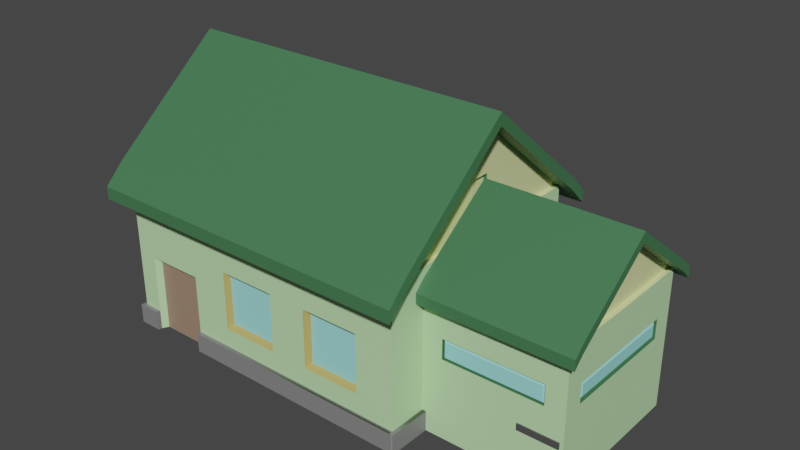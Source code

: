 # Source: house2.blend  (saved by Blender 3.6.13; exported with 4.5.12 LTS)
import bpy
from mathutils import Matrix  # noqa: F401  (used for matrix-valued properties, if any)

bpy.ops.wm.read_factory_settings(use_empty=True)
scene = bpy.context.scene
scene.name = 'Scene'

# ---- collections
col_collection = bpy.data.collections.new('Collection'); scene.collection.children.link(col_collection)

# ---- materials (node trees are filled in below, after node groups)
mat_street_name = bpy.data.materials.new('street_name')
mat_street_name.use_transparent_shadow = False
mat_main = bpy.data.materials.new('main')
mat_main.use_transparent_shadow = False
mat_roof1 = bpy.data.materials.new('roof1')
mat_roof1.use_transparent_shadow = False
mat_rood2 = bpy.data.materials.new('rood2')
mat_rood2.use_transparent_shadow = False
mat_window1 = bpy.data.materials.new('window1')
mat_window1.use_transparent_shadow = False
mat_window2 = bpy.data.materials.new('window2')
mat_window2.use_transparent_shadow = False
mat_door = bpy.data.materials.new('door')
mat_door.use_transparent_shadow = False
mat_footer = bpy.data.materials.new('footer')
mat_footer.use_transparent_shadow = False

# ---- node groups
ng_auto_smooth = bpy.data.node_groups.new('Auto Smooth', 'GeometryNodeTree')
_s = ng_auto_smooth.interface.new_socket(name='Geometry', in_out='OUTPUT', socket_type='NodeSocketGeometry')
_s = ng_auto_smooth.interface.new_socket(name='Geometry', in_out='INPUT', socket_type='NodeSocketGeometry')
_s = ng_auto_smooth.interface.new_socket(name='Angle', in_out='INPUT', socket_type='NodeSocketFloat')
_s.subtype = 'ANGLE'
_s.min_value = 0.0
_s.max_value = 3.142
ng_auto_smooth.is_modifier = True
_N = ng_auto_smooth.nodes; _L = ng_auto_smooth.links
n0 = _N.new('NodeGroupOutput'); n0.name = 'Group Output'; n0.location = (480, -100)
n1 = _N.new('NodeGroupInput'); n1.name = 'Group Input'; n1.location = (-420, -300)
n2 = _N.new('NodeGroupInput'); n2.name = 'Group Input.001'; n2.location = (-60, -100)
n3 = _N.new('GeometryNodeSetShadeSmooth'); n3.name = 'Set Shade Smooth'; n3.location = (120, -100)
n3.domain = 'EDGE'
n4 = _N.new('GeometryNodeSetShadeSmooth'); n4.name = 'Set Shade Smooth.001'; n4.location = (300, -100)
n5 = _N.new('GeometryNodeInputMeshEdgeAngle'); n5.name = 'Edge Angle'; n5.location = (-420, -220)
n6 = _N.new('GeometryNodeInputEdgeSmooth'); n6.name = 'Is Edge Smooth'; n6.location = (-60, -160)
n7 = _N.new('GeometryNodeInputShadeSmooth'); n7.name = 'Is Face Smooth'; n7.location = (-240, -340)
n8 = _N.new('FunctionNodeBooleanMath'); n8.name = 'Boolean Math'; n8.location = (-60, -220)
n9 = _N.new('FunctionNodeCompare'); n9.name = 'Compare'; n9.location = (-240, -180)
n9.operation = 'LESS_EQUAL'
_L.new(n5.outputs[0], n9.inputs[0])
_L.new(n4.outputs[0], n0.inputs[0])
_L.new(n1.outputs[1], n9.inputs[1])
_L.new(n9.outputs[0], n8.inputs[0])
_L.new(n7.outputs[0], n8.inputs[1])
_L.new(n2.outputs[0], n3.inputs[0])
_L.new(n6.outputs[0], n3.inputs[1])
_L.new(n3.outputs[0], n4.inputs[0])
_L.new(n8.outputs[0], n3.inputs[2])
n0.is_active_output = True

# ---- material node trees
mat_street_name.use_nodes = True; mat_street_name.node_tree.nodes.clear()
_N = mat_street_name.node_tree.nodes; _L = mat_street_name.node_tree.links
n0 = _N.new('ShaderNodeBsdfPrincipled'); n0.name = 'Principled BSDF'; n0.location = (10, 300)
n0.distribution = 'GGX'
n0.subsurface_method = 'RANDOM_WALK_SKIN'
n0.inputs[0].default_value = (0.07658, 0.07658, 0.07658, 1.0)
n0.inputs[3].default_value = 1.45
n0.inputs[27].default_value = (0.0, 0.0, 0.0, 1.0)
n0.inputs[28].default_value = 1.0
n1 = _N.new('ShaderNodeOutputMaterial'); n1.name = 'Material Output'; n1.location = (300, 300)
_L.new(n0.outputs[0], n1.inputs[0])
n1.is_active_output = True
mat_main.use_nodes = True; mat_main.node_tree.nodes.clear()
_N = mat_main.node_tree.nodes; _L = mat_main.node_tree.links
n0 = _N.new('ShaderNodeBsdfPrincipled'); n0.name = 'Principled BSDF'; n0.location = (10, 300)
n0.distribution = 'GGX'
n0.subsurface_method = 'RANDOM_WALK_SKIN'
n0.inputs[0].default_value = (0.52, 0.8, 0.4249, 1.0)
n0.inputs[3].default_value = 1.45
n0.inputs[27].default_value = (0.0, 0.0, 0.0, 1.0)
n0.inputs[28].default_value = 1.0
n1 = _N.new('ShaderNodeOutputMaterial'); n1.name = 'Material Output'; n1.location = (300, 300)
_L.new(n0.outputs[0], n1.inputs[0])
n1.is_active_output = True
mat_roof1.use_nodes = True; mat_roof1.node_tree.nodes.clear()
_N = mat_roof1.node_tree.nodes; _L = mat_roof1.node_tree.links
n0 = _N.new('ShaderNodeBsdfPrincipled'); n0.name = 'Principled BSDF'; n0.location = (10, 300)
n0.distribution = 'GGX'
n0.subsurface_method = 'RANDOM_WALK_SKIN'
n0.inputs[0].default_value = (0.057, 0.1789, 0.078, 1.0)
n0.inputs[3].default_value = 1.45
n0.inputs[27].default_value = (0.0, 0.0, 0.0, 1.0)
n0.inputs[28].default_value = 1.0
n1 = _N.new('ShaderNodeOutputMaterial'); n1.name = 'Material Output'; n1.location = (300, 300)
_L.new(n0.outputs[0], n1.inputs[0])
n1.is_active_output = True
mat_rood2.use_nodes = True; mat_rood2.node_tree.nodes.clear()
_N = mat_rood2.node_tree.nodes; _L = mat_rood2.node_tree.links
n0 = _N.new('ShaderNodeBsdfPrincipled'); n0.name = 'Principled BSDF'; n0.location = (10, 300)
n0.distribution = 'GGX'
n0.subsurface_method = 'RANDOM_WALK_SKIN'
n0.inputs[0].default_value = (0.7419, 0.8, 0.3894, 1.0)
n0.inputs[3].default_value = 1.45
n0.inputs[27].default_value = (0.0, 0.0, 0.0, 1.0)
n0.inputs[28].default_value = 1.0
n1 = _N.new('ShaderNodeOutputMaterial'); n1.name = 'Material Output'; n1.location = (300, 300)
_L.new(n0.outputs[0], n1.inputs[0])
n1.is_active_output = True
mat_window1.use_nodes = True; mat_window1.node_tree.nodes.clear()
_N = mat_window1.node_tree.nodes; _L = mat_window1.node_tree.links
n0 = _N.new('ShaderNodeBsdfPrincipled'); n0.name = 'Principled BSDF'; n0.location = (10, 300)
n0.distribution = 'GGX'
n0.subsurface_method = 'RANDOM_WALK_SKIN'
n0.inputs[0].default_value = (0.4969, 0.3932, 0.1242, 1.0)
n0.inputs[3].default_value = 1.45
n0.inputs[27].default_value = (0.0, 0.0, 0.0, 1.0)
n0.inputs[28].default_value = 1.0
n1 = _N.new('ShaderNodeOutputMaterial'); n1.name = 'Material Output'; n1.location = (300, 300)
_L.new(n0.outputs[0], n1.inputs[0])
n1.is_active_output = True
mat_window2.use_nodes = True; mat_window2.node_tree.nodes.clear()
_N = mat_window2.node_tree.nodes; _L = mat_window2.node_tree.links
n0 = _N.new('ShaderNodeBsdfPrincipled'); n0.name = 'Principled BSDF'; n0.location = (10, 300)
n0.distribution = 'GGX'
n0.subsurface_method = 'RANDOM_WALK_SKIN'
n0.inputs[0].default_value = (0.3376, 0.8, 0.7771, 1.0)
n0.inputs[3].default_value = 1.45
n0.inputs[27].default_value = (0.0, 0.0, 0.0, 1.0)
n0.inputs[28].default_value = 1.0
n1 = _N.new('ShaderNodeOutputMaterial'); n1.name = 'Material Output'; n1.location = (300, 300)
_L.new(n0.outputs[0], n1.inputs[0])
n1.is_active_output = True
mat_door.use_nodes = True; mat_door.node_tree.nodes.clear()
_N = mat_door.node_tree.nodes; _L = mat_door.node_tree.links
n0 = _N.new('ShaderNodeBsdfPrincipled'); n0.name = 'Principled BSDF'; n0.location = (10, 300)
n0.distribution = 'GGX'
n0.subsurface_method = 'RANDOM_WALK_SKIN'
n0.inputs[0].default_value = (0.3343, 0.2248, 0.1552, 1.0)
n0.inputs[3].default_value = 1.45
n0.inputs[27].default_value = (0.0, 0.0, 0.0, 1.0)
n0.inputs[28].default_value = 1.0
n1 = _N.new('ShaderNodeOutputMaterial'); n1.name = 'Material Output'; n1.location = (300, 300)
_L.new(n0.outputs[0], n1.inputs[0])
n1.is_active_output = True
mat_footer.use_nodes = True; mat_footer.node_tree.nodes.clear()
_N = mat_footer.node_tree.nodes; _L = mat_footer.node_tree.links
n0 = _N.new('ShaderNodeBsdfPrincipled'); n0.name = 'Principled BSDF'; n0.location = (10, 300)
n0.distribution = 'GGX'
n0.subsurface_method = 'RANDOM_WALK_SKIN'
n0.inputs[0].default_value = (0.2203, 0.2203, 0.2203, 1.0)
n0.inputs[3].default_value = 1.45
n0.inputs[27].default_value = (0.0, 0.0, 0.0, 1.0)
n0.inputs[28].default_value = 1.0
n1 = _N.new('ShaderNodeOutputMaterial'); n1.name = 'Material Output'; n1.location = (300, 300)
_L.new(n0.outputs[0], n1.inputs[0])
n1.is_active_output = True

# ---- world
world_world = bpy.data.worlds.new('World'); scene.world = world_world
world_world.use_nodes = True; world_world.node_tree.nodes.clear()
_N = world_world.node_tree.nodes; _L = world_world.node_tree.links
n0 = _N.new('ShaderNodeOutputWorld'); n0.name = 'World Output'; n0.location = (300, 300)
n1 = _N.new('ShaderNodeBackground'); n1.name = 'Background'; n1.location = (10, 300)
n1.inputs[0].default_value = (0.05088, 0.05088, 0.05088, 1.0)
_L.new(n1.outputs[0], n0.inputs[0])
n0.is_active_output = True
world_world.color = (0.05088, 0.05088, 0.05088)
world_world.use_sun_shadow = False
world_world.sun_shadow_jitter_overblur = 0.0

# ---- meshes
me_cube = bpy.data.meshes.new('Cube')
me_cube.from_pydata([(-1.0, -1.0, -1.0), (-1.0, -1.0, 1.0), (-1.0, 1.0, -1.0), (-1.0, 1.0, 1.0), (1.0, -1.0, -1.0), (1.0, -1.0, 1.0), (1.0, 1.0, -1.0), (1.0, 1.0, 1.0)], [], [(0, 1, 3, 2), (2, 3, 7, 6), (6, 7, 5, 4), (4, 5, 1, 0), (2, 6, 4, 0), (7, 3, 1, 5)])
_uv = me_cube.uv_layers.new(name='UVMap')
_uv.uv.foreach_set('vector', [0.375, 0.0, 0.625, 0.0, 0.625, 0.25, 0.375, 0.25, 0.375, 0.25, 0.625, 0.25, 0.625, 0.5, 0.375, 0.5, 0.375, 0.5, 0.625, 0.5, 0.625, 0.75, 0.375, 0.75, 0.375, 0.75, 0.625, 0.75, 0.625, 1.0, 0.375, 1.0, 0.125, 0.5, 0.375, 0.5, 0.375, 0.75, 0.125, 0.75, 0.625, 0.5, 0.875, 0.5, 0.875, 0.75, 0.625, 0.75])
me_cube.materials.append(mat_street_name)
me_cube.update()
me_cube_001 = bpy.data.meshes.new('Cube.001')
me_cube_001.from_pydata([(14.94, -2.793, 4.209), (14.94, -2.793, 4.793), (14.96, 2.792, 4.209), (14.96, 2.792, 4.793), (14.98, 3.0, 5.0), (9.121, -3.972, 4.121), (9.121, -3.972, 4.879), (13.88, -3.972, 4.121), (13.88, -3.972, 4.879), (9.0, -3.95, 4.0), (9.0, -3.95, 5.0), (12.05, -3.972, 4.879), (12.55, -3.972, 4.121), (10.04, -3.972, 4.121), (11.21, -3.972, 4.879), (14.0, -3.905, 4.0), (14.0, -3.894, 5.0), (9.0, -3.928, 4.0), (9.0, -3.924, 5.0), (9.0, -3.932, 4.0), (9.0, -3.928, 5.0), (7.991, -6.2, 1.0), (8.2, -6.2, 1.0), (7.991, -4.0, 1.0), (8.2, -4.0, 1.0), (7.991, -6.0, 6.127e-05), (8.2, -6.2, 6.127e-05), (7.991, -4.0, 6.127e-05), (8.2, -4.0, 6.127e-05), (-4.0, -5.991, -6.032e-05), (-4.0, -6.2, -6.023e-05), (-4.0, -5.991, 0.9999), (-4.0, -6.2, 0.9999), (8.0, -5.991, -6.175e-05), (8.0, -6.2, -6.172e-05), (8.0, -6.2, 0.9999), (7.991, 4.0, 1.0), (8.2, 4.0, 1.0), (7.991, 6.2, 1.0), (8.2, 6.2, 1.0), (7.991, 4.0, 6.127e-05), (8.2, 4.0, 6.127e-05), (7.991, 6.0, 6.127e-05), (8.2, 6.2, 6.127e-05), (-8.2, -5.991, -6.08e-05), (-8.2, -6.2, -6.086e-05), (-8.2, -5.991, 0.9999), (-8.2, -6.2, 0.9999), (-7.0, -5.991, -6.08e-05), (-7.0, -6.2, -6.086e-05), (-7.0, -5.991, 0.9999), (-7.0, -6.2, 0.9999), (-8.2, 5.991, 1.0), (-8.2, 6.2, 1.0), (-8.0, 5.991, 6.115e-05), (-8.2, 6.2, 6.121e-05), (8.0, 5.991, 1.0), (8.0, 6.2, 1.0), (8.0, 5.991, 6.115e-05), (8.0, 6.2, 6.121e-05), (-7.991, -6.0, -6.08e-05), (-8.2, -6.0, -6.08e-05), (-7.991, 6.0, -6.08e-05), (-8.2, 6.0, -6.08e-05), (-7.991, -6.0, 0.9999), (-8.2, -6.0, 0.9999), (-8.2, 6.0, 0.9999), (7.588, -0.5001, 8.5), (7.574, -0.5001, 10.5), (7.574, 0.4999, 10.5), (7.588, 0.4999, 8.5), (-7.389, -0.3715, 10.37), (-7.402, -0.3715, 8.629), (-7.389, 0.3714, 10.37), (-7.402, 0.3714, 8.629), (3.169, -5.692, 2.169), (5.831, -5.674, 4.831), (5.831, -5.689, 2.169), (3.169, -5.68, 4.831), (0.8307, -5.697, 2.169), (-1.831, -5.718, 4.695), (-1.831, -5.705, 2.169), (0.8307, -5.697, 4.831), (-1.831, -5.712, 4.831), (-6.827, -5.689, 0.0), (-6.827, -5.677, 3.827), (-4.173, -5.677, 3.827), (-4.173, -5.689, 0.0), (-4.0, -5.278, 0.0496), (-7.0, -5.278, 0.0496), (-7.589, -1.202, 3.202), (-7.589, -3.798, 3.202), (-7.59, -3.798, 5.798), (-7.59, -1.202, 5.798), (-7.589, 1.202, 3.202), (-7.589, 3.798, 3.202), (-7.59, 3.798, 5.798), (-7.59, 1.202, 5.798), (14.99, -4.0, 7.0), (14.99, 4.0, 7.0), (14.99, -4.0, 6.151e-05), (14.99, 4.0, 6.104e-05), (-8.0, -6.0, 0.0), (-8.0, -6.0, 8.0), (-8.0, 6.0, 0.0), (-8.0, 6.0, 8.0), (8.0, -6.0, 0.0), (8.0, -6.0, 8.0), (8.0, 6.0, 0.0), (8.0, 6.0, 8.0), (-8.0, 0.0, 13.0), (8.0, 0.0, 13.0), (-8.0, 0.0, 13.0), (8.0, 0.0, 13.0), (-8.0, 7.0, 7.0), (8.0, 7.0, 7.0), (-8.0, -7.0, 7.0), (8.0, -7.0, 7.0), (-8.0, 6.0, 8.643), (8.0, 6.0, 8.643), (8.0, -6.0, 8.643), (-8.0, -6.0, 8.643), (-8.0, 0.0, 13.64), (8.0, 0.0, 13.64), (8.0, 0.0, 13.64), (-8.0, 0.0, 13.64), (-8.0, 7.0, 7.643), (8.0, 7.0, 7.643), (8.0, -7.0, 7.643), (-8.0, -7.0, 7.643), (-8.643, 0.0, 13.0), (-8.643, 6.0, 8.0), (-8.643, -6.0, 8.0), (-8.643, 0.0, 13.0), (-8.643, 7.0, 7.0), (-8.643, -7.0, 7.0), (-8.643, 0.0, 13.64), (-8.643, 6.0, 8.643), (-8.643, -6.0, 8.643), (-8.643, 0.0, 13.64), (-8.643, 7.0, 7.643), (-8.643, -7.0, 7.643), (8.72, 6.0, 8.0), (8.72, 0.0, 13.0), (8.72, 0.0, 13.0), (8.72, -6.0, 8.0), (8.72, 7.0, 7.0), (8.72, -7.0, 7.0), (8.72, 6.0, 8.643), (8.72, 0.0, 13.64), (8.72, 0.0, 13.64), (8.72, -6.0, 8.643), (8.72, 7.0, 7.643), (8.72, -7.0, 7.643), (7.758, 6.0, 8.0), (7.758, -6.0, 8.0), (7.758, 0.0, 13.0), (7.758, 0.0, 13.0), (-7.558, -6.0, 8.0), (-7.558, 6.0, 8.0), (-7.558, 0.0, 13.0), (-7.558, 0.0, 13.0), (8.0, 4.0, 6.056e-05), (8.0, 4.0, 6.667), (8.0, 4.0, 7.0), (8.0, -4.0, 6.104e-05), (8.0, -4.0, 7.0), (14.99, -6.008e-05, 10.0), (8.0, -6.104e-05, 10.0), (14.99, -6.008e-05, 10.0), (8.0, -6.127e-05, 10.0), (14.99, -4.5, 6.5), (8.0, -4.5, 6.5), (14.99, 4.5, 6.5), (8.0, 4.5, 6.5), (15.48, -4.0, 7.0), (15.48, 4.0, 7.0), (15.48, -6.008e-05, 10.0), (15.48, -6.008e-05, 10.0), (15.48, -4.5, 6.5), (15.48, 4.5, 6.5), (8.0, 4.0, 7.518), (14.99, 4.0, 7.518), (8.0, -4.0, 7.518), (14.99, -4.0, 7.518), (8.0, -6.104e-05, 10.52), (14.99, -6.008e-05, 10.52), (8.0, -6.127e-05, 10.52), (14.99, -6.008e-05, 10.52), (8.0, -4.5, 7.018), (14.99, -4.5, 7.018), (8.0, 4.5, 7.018), (14.99, 4.5, 7.018), (15.48, -4.0, 7.518), (15.48, -6.008e-05, 10.52), (15.48, 4.0, 7.518), (15.48, -6.008e-05, 10.52), (15.48, -4.5, 7.018), (15.48, 4.5, 7.018), (14.75, -4.0, 7.0), (14.75, 4.0, 7.0), (14.75, -6.008e-05, 10.0), (14.75, -6.008e-05, 10.0), (-8.0, 0.9999, 3.0), (-8.0, 4.0, 3.0), (-8.0, 4.0, 3.464), (-8.0, 4.0, 6.0), (-8.0, 0.9999, 6.0), (-8.0, 0.9999, 3.333), (-8.0, -4.0, 3.0), (-8.0, -1.0, 3.0), (-8.0, -1.0, 6.0), (-8.0, -4.0, 6.0), (-7.589, -1.0, 3.0), (-7.589, -4.0, 3.0), (-7.59, -4.0, 6.0), (-7.59, -1.0, 6.0), (-7.589, 0.9999, 3.0), (-7.59, 0.9999, 6.0), (-7.589, 4.0, 3.0), (-7.59, 4.0, 6.0), (-4.0, -6.0, 4.0), (-7.0, -6.0, 4.0), (-7.0, -5.278, 0.0), (-4.0, -5.278, 0.0), (-4.0, -6.0, 0.0), (-7.0, -6.0, 0.0), (-7.0, -5.69, 0.05), (-7.0, -5.676, 4.0), (-4.0, -5.676, 4.0), (-4.0, -5.69, 0.05), (-2.0, -6.0, 5.0), (1.0, -6.0, 5.0), (1.0, -6.0, 2.0), (-2.0, -6.0, 2.0), (3.0, -6.0, 5.0), (6.0, -6.0, 5.0), (6.0, -6.0, 2.0), (3.0, -6.0, 2.0), (3.0, -6.0, 3.571), (3.0, -5.693, 2.0), (3.0, -5.68, 5.0), (6.0, -5.673, 5.0), (6.0, -5.689, 2.0), (1.0, -5.696, 5.0), (-2.0, -5.713, 5.0), (-2.0, -5.719, 4.696), (-2.0, -5.706, 2.0), (1.0, -5.695, 2.0), (7.758, 0.4999, 10.5), (7.758, -0.5001, 10.5), (7.758, 0.4999, 8.5), (7.758, -0.5001, 8.5), (-7.558, -0.5001, 8.5), (-7.558, 0.4999, 10.5), (-7.558, 0.4999, 8.5), (-7.558, -0.5001, 10.5), (-7.388, -0.5001, 10.5), (-7.403, -0.5001, 8.5), (-7.388, 0.4999, 10.5), (-7.403, 0.4999, 8.5), (-7.991, 6.0, 0.0), (-8.0, 6.0, 0.0001057), (-8.0, 6.0, 9.157e-05), (-7.991, -6.0, 0.0), (-7.991, -6.0, 0.03599), (-8.0, 6.0, 0.9999), (-8.0, 5.423, 0.9999), (-8.0, -6.0, 0.9999), (8.0, 6.0, 6.116e-05), (8.0, 6.0, 1.0), (7.662, 6.0, 6.116e-05), (-8.2, 6.0, 6.116e-05), (-7.991, 6.0, 6.115e-05), (-8.0, 6.0, 6.116e-05), (-7.991, 5.991, 6.115e-05), (-7.991, 5.991, 0.9999), (-8.0, 5.991, 0.9999), (-8.0, 5.991, 0.01559), (-8.2, 5.991, 0.9999), (-8.0, 6.0, 1.0), (-8.0, 6.0, 1.0), (-8.2, 6.0, 0.9999), (-7.0, -5.991, 0.0), (-7.0, -5.991, 0.001401), (-7.0, -6.0, 0.9999), (-7.991, -5.993, -6.08e-05), (-7.991, -5.991, -6.08e-05), (-7.991, -5.991, -6.08e-05), (-7.991, -5.991, 0.9999), (-8.0, -5.991, 0.9999), (-8.0, -6.0, 0.9999), (-8.0, -5.991, 1.788e-07), (-7.991, -5.991, 0.9999), (-8.0, -6.0, -6.08e-05), (-7.991, -5.993, -6.08e-05), (-8.0, -5.991, 0.9999), (-7.0, -6.0, 0.9999), (-7.0, -5.991, 0.0), (-7.991, -5.991, -6.08e-05), (-7.991, -5.991, 0.9999), (-8.0, -6.0, -6.08e-05), (-8.2, -6.0, -6.08e-05), (-7.991, -5.991, 0.9999), (-7.0, -5.991, 0.001451), (-7.0, -6.0, 0.04219), (-8.2, -6.0, 0.9999), (-8.0, -6.0, 0.9999), (8.0, 6.2, 1.0), (8.0, 6.2, 1.0), (8.0, 6.2, 6.127e-05), (8.0, 6.0, 6.116e-05), (7.991, 5.991, 6.127e-05), (8.0, 4.0, 1.0), (7.991, 5.991, 1.0), (7.991, 5.991, 1.0), (8.0, 4.0, 0.9526), (8.0, 4.0, 1.0), (8.0, 6.0, 6.116e-05), (8.0, 6.0, 1.0), (7.991, 5.991, 6.127e-05), (8.0, 6.2, 1.0), (7.991, 5.991, 6.115e-05), (7.992, 5.991, 1.0), (8.181, 4.0, 6.127e-05), (7.991, 5.991, 1.0), (8.0, 4.0, 0.9526), (8.0, 6.0, 6.116e-05), (8.0, -6.0, 6.103e-05), (8.0, -5.991, 0.0), (8.0, -5.991, 7.276e-12), (8.0, -6.0, 0.9999), (-4.0, -6.0, 0.9999), (-4.0, -5.991, -3.638e-12), (-4.0, -5.991, -3.638e-12), (-4.0, -6.0, 0.01492), (-4.0, -5.991, 0.001451), (-4.0, -6.0, 0.9999), (8.0, -4.0, 1.0), (8.177, -4.0, 0.1769), (8.0, -4.097, 6.127e-05), (8.0, -6.0, 6.127e-05), (7.991, -6.0, 6.127e-05), (8.0, -5.991, 6.133e-05), (8.0, -6.2, 6.127e-05), (7.991, -5.991, 6.127e-05), (7.991, -6.0, 1.0), (8.0, -6.0, 1.0), (7.991, -6.0, 0.9999), (7.991, -6.2, 0.9999), (7.991, -5.991, 0.9999), (8.0, -6.2, 0.9999), (8.2, -4.0, 0.1769), (8.0, -4.0, 0.04853), (8.0, -4.097, 6.127e-05), (8.177, -4.0, 6.127e-05), (8.0, -4.0, 1.0), (14.0, -4.0, 5.0), (14.0, -4.0, 4.0), (9.0, -4.0, 4.0), (9.0, -4.0, 5.0), (9.0, -3.837, 4.0), (9.0, -3.837, 5.0), (14.0, -3.837, 4.0), (14.0, -3.837, 5.0), (12.05, -3.837, 5.0), (12.55, -3.837, 4.0), (10.04, -3.837, 4.0), (11.21, -3.837, 5.0), (14.99, 3.0, 5.0), (14.99, 0.9929, 5.0), (14.99, 3.0, 4.592), (14.99, 3.0, 4.0), (14.99, 2.486, 4.0), (14.99, 0.1256, 4.0), (14.99, -3.0, 5.0), (14.99, -3.0, 4.0), (14.79, -3.0, 4.0), (14.78, -3.0, 5.0), (14.81, 3.0, 4.0), (14.81, 3.0, 5.0)], [(262, 263), (261, 264), (264, 265), (270, 280), (226, 283), (44, 286), (268, 290), (64, 291), (44, 287), (287, 288), (289, 293), (290, 292), (44, 60), (60, 286), (60, 294), (44, 294), (294, 291), (42, 311), (309, 311), (310, 162), (58, 311), (56, 309), (37, 313), (56, 315), (42, 312), (313, 316), (162, 316), (41, 316), (308, 108), (313, 326), (41, 101), (331, 328), (329, 330), (165, 339), (28, 339), (165, 340), (341, 342), (24, 339)], [(1, 0, 2, 3), (369, 4, 380, 379, 372, 371), (377, 378, 375, 376), (9, 19, 17, 361, 362, 18, 20, 10, 360, 359), (361, 17, 19, 9, 359, 358, 15, 363, 366, 367), (21, 22, 24, 338, 347, 346), (23, 356, 24, 338, 165, 27), (27, 165, 28, 26, 344, 343, 345), (25, 344, 351, 349), (23, 27, 345, 342, 346), (28, 352, 24, 22, 26), (29, 30, 32, 337, 31, 336, 333), (31, 337, 32, 35, 351, 349, 348, 332), (33, 34, 30, 29), (31, 350, 345, 343, 330, 333), (35, 32, 30, 34), (36, 317, 37, 39, 321, 38, 325), (38, 309, 308, 310, 43, 327, 42), (42, 58, 312, 322), (40, 162, 41, 37, 317, 36), (38, 42, 322, 312, 315, 314), (43, 39, 37, 41), (44, 302, 45, 47, 306, 46), (46, 306, 47, 51, 297, 50, 303, 293, 290), (50, 297, 51, 49, 48, 283, 304), (48, 49, 45, 302, 44, 299), (46, 290, 293, 303, 50, 304, 283, 48, 299, 44), (51, 47, 45, 49), (52, 53, 55, 272, 282, 279), (54, 272, 273, 275), (58, 318, 269, 270, 319, 56), (56, 319, 270, 57, 53, 52, 314, 38), (54, 275, 320, 58, 56, 323, 314, 52, 279, 276, 277, 278), (59, 55, 53, 57), (60, 301, 61, 63, 62, 295), (62, 63, 66, 282, 272, 273, 261), (64, 307, 65, 61, 301, 60), (62, 261, 273, 275, 276, 300, 64, 289, 288, 60, 295), (66, 63, 61, 65), (68, 69, 70, 67), (71, 72, 74, 73), (70, 69, 249, 251), (258, 257, 256, 253), (68, 67, 252, 250), (76, 78, 75, 77), (240, 241, 235, 239, 238), (241, 242, 236, 235), (242, 243, 237, 236), (83, 80, 81, 79, 82), (246, 245, 231, 234, 247), (245, 244, 232, 231), (244, 248, 233, 232), (87, 86, 85, 84), (89, 88, 230, 227), (89, 227, 228, 222, 285, 50, 283, 223), (228, 229, 221, 222), (229, 230, 88, 224, 333, 31, 332, 221), (91, 92, 93, 90), (213, 216, 211, 210), (216, 215, 212, 211), (215, 214, 209, 212), (97, 96, 95, 94), (217, 219, 204, 203), (219, 220, 206, 205, 204), (220, 218, 207, 206), (218, 217, 203, 208, 207), (101, 99, 371, 372, 373, 374, 376, 98, 100), (104, 280, 105, 109, 108), (108, 109, 163, 326, 162, 165, 354, 106), (106, 347, 107, 236, 237, 238, 239, 232, 233, 234, 221, 332, 225), (104, 108, 106, 225, 333, 224, 223, 283, 292), (111, 110, 122, 123), (112, 113, 124, 125), (171, 179, 197, 190, 189, 172), (105, 131, 130, 110, 160, 159), (127, 152, 148, 119, 118, 137, 140, 126), (120, 151, 153, 128, 129, 141, 138, 121), (120, 121, 138, 139, 125, 124, 150, 151), (116, 135, 141, 129, 128, 153, 147, 117), (124, 113, 144, 150), (122, 110, 130, 136), (114, 115, 146, 152, 127, 126, 140, 134), (112, 125, 139, 133), (103, 158, 161, 112, 133, 132), (122, 136, 137, 118, 119, 148, 149, 123), (144, 145, 147, 153, 151, 150), (114, 134, 131, 105, 109, 142, 146, 115), (103, 132, 135, 116, 117, 147, 145, 107), (135, 132, 133, 139, 138, 141), (111, 123, 149, 143), (146, 142, 143, 149, 148, 152), (113, 157, 155, 107, 145, 144), (130, 131, 134, 140, 137, 136), (156, 154, 251, 249, 250, 155, 157), (113, 111, 156, 157), (109, 107, 155, 154), (161, 158, 253, 256, 254, 159, 160), (103, 105, 159, 158), (110, 112, 161, 160), (165, 162, 324, 101, 100, 355), (162, 326, 163, 164, 99, 101, 324), (106, 354, 165, 353, 338, 347), (166, 338, 359, 360, 357, 98), (168, 166, 183, 185), (169, 178, 176, 99), (167, 169, 202, 201), (177, 167, 186, 194), (167, 168, 185, 186), (166, 172, 189, 183), (180, 176, 195, 198), (183, 184, 186, 185), (181, 182, 188, 187), (186, 184, 193, 194), (182, 188, 196, 195), (184, 183, 189, 190, 197, 193), (182, 181, 191, 192, 198, 195), (164, 174, 191, 181), (169, 170, 187, 188), (175, 177, 194, 193), (170, 164, 181, 187), (169, 178, 196, 188), (178, 176, 195, 196), (167, 98, 175, 177), (179, 175, 193, 197), (111, 143, 142, 109, 154, 156), (174, 173, 180, 198, 192, 191), (172, 166, 98, 175, 179, 171), (174, 164, 99, 176, 180, 173), (199, 201, 202, 200), (98, 167, 201, 199), (99, 98, 199, 200), (169, 99, 200, 202), (209, 214, 213, 210), (208, 210, 211, 212, 103, 105, 280, 104, 274, 262, 266, 277, 267, 205, 206, 207), (91, 90, 213, 214), (92, 91, 214, 215), (90, 93, 216, 213), (93, 92, 215, 216), (97, 94, 217, 218), (94, 95, 219, 217), (95, 96, 220, 219), (96, 97, 218, 220), (211, 210, 90, 93), (212, 211, 93, 92), (209, 212, 92, 91), (210, 209, 91, 90), (204, 203, 94, 95), (207, 97, 94, 203, 208), (207, 206, 96, 97), (204, 95, 96, 206, 205), (102, 268, 296, 267, 278, 262, 274, 104, 292), (224, 88, 89, 223), (84, 85, 228, 227), (85, 86, 229, 228), (86, 87, 230, 229), (222, 285, 305, 226, 84, 85), (221, 222, 85, 86), (225, 332, 221, 86, 87), (233, 248, 247, 234), (237, 243, 240, 238), (221, 234, 231, 232, 239, 235, 236, 107, 103, 268, 285, 222), (75, 78, 241, 240), (76, 77, 243, 242), (78, 76, 242, 241), (77, 75, 240, 243), (83, 82, 244, 245), (81, 80, 246, 247), (79, 81, 247, 248), (82, 79, 248, 244), (80, 83, 245, 246), (231, 83, 80, 81, 234), (231, 232, 82, 83), (232, 233, 79, 82), (233, 234, 81, 79), (238, 75, 78, 235, 239), (236, 235, 78, 76), (237, 236, 76, 77), (238, 237, 77, 75), (252, 67, 70, 251), (159, 254, 255, 253, 158), (254, 259, 260, 255), (255, 260, 258, 253), (256, 257, 259, 254), (249, 69, 68, 250), (155, 250, 252, 251, 154), (72, 71, 257, 258), (71, 73, 259, 257), (73, 74, 260, 259), (74, 72, 258, 260), (254, 255, 74, 73), (256, 254, 73, 71), (253, 256, 71, 72), (255, 253, 72, 74), (267, 277, 278), (267, 296, 268, 103, 212, 209, 210, 208, 203, 204, 205), (275, 273, 272, 55, 274, 269, 318, 58, 320), (269, 274, 55, 59), (270, 269, 59, 57), (276, 279, 282, 66, 65, 307, 64, 300), (279, 282, 272, 54), (278, 277, 266, 262), (54, 278, 277, 276, 279), (292, 283, 298, 226, 264, 102), (60, 288, 289, 64), (285, 268, 102, 264, 226), (226, 305, 285), (283, 50, 285, 305, 226, 298), (314, 323, 56, 38), (43, 310, 308, 309, 38, 321, 39), (312, 58, 42, 327, 43, 41, 162, 40), (314, 315, 312, 40, 36, 325, 38), (332, 225, 335), (332, 348, 350, 31), (225, 332, 335), (333, 336, 31), (333, 330, 33, 29), (332, 31, 333, 334, 225, 335), (333, 225, 334), (345, 343, 344, 25, 342), (349, 351, 344, 26, 22, 21), (347, 338, 166, 164, 163, 109, 107), (343, 344, 351, 35, 34, 33, 330), (346, 347, 338, 24, 356, 23), (338, 24, 352, 28, 165), (346, 342, 25, 349, 21), (98, 357, 358, 359, 338, 353, 165, 355, 100), (12, 7, 8, 11, 14, 6, 5, 13), (16, 357, 360, 10, 20, 18, 362, 368, 365, 364), (363, 15, 358, 357, 16, 364), (5, 6, 362, 361), (8, 7, 363, 364), (7, 12, 13, 5, 361, 367, 366, 363), (370, 375, 378, 380, 4, 369), (98, 376, 375, 370, 369, 371, 99), (374, 373, 372, 379, 377, 376), (11, 8, 364, 365, 368, 362, 6, 14), (0, 1, 378, 377), (2, 0, 377, 379), (1, 3, 380, 378), (3, 2, 379, 380)])
me_cube_001.polygons.foreach_set('use_smooth', [1, 1, 1, 1, 1, 1, 1, 1, 1, 1, 1, 1, 1, 1, 1, 1, 1, 1, 1, 1, 1, 1, 1, 1, 1, 1, 1, 1, 1, 1, 1, 1, 1, 1, 1, 1, 1, 1, 1, 0, 0, 1, 1, 1, 0, 1, 1, 1, 0, 1, 1, 1, 0, 0, 1, 1, 1, 0, 1, 1, 1, 0, 1, 1, 1, 1, 1, 0, 0, 0, 0, 0, 0, 0, 0, 0, 0, 0, 0, 0, 0, 0, 0, 0, 0, 0, 0, 0, 0, 0, 0, 0, 0, 0, 0, 0, 0, 0, 0, 1, 1, 0, 1, 0, 0, 0, 0, 0, 0, 0, 1, 1, 1, 1, 1, 1, 0, 0, 0, 0, 0, 0, 0, 0, 0, 0, 0, 0, 0, 0, 1, 0, 1, 0, 0, 0, 0, 0, 0, 0, 0, 0, 0, 0, 0, 0, 0, 0, 0, 0, 0, 1, 0, 0, 0, 0, 0, 0, 1, 1, 0, 0, 0, 0, 0, 0, 0, 0, 0, 0, 0, 0, 0, 0, 0, 0, 0, 0, 1, 0, 1, 1, 1, 1, 0, 0, 0, 0, 0, 0, 0, 0, 0, 0, 0, 1, 1, 1, 1, 1, 0, 1, 0, 1, 0, 0, 1, 1, 1, 1, 1, 0, 1, 0, 1, 1, 1, 0, 1, 1, 0, 1, 1, 1, 1, 1, 1, 1, 1, 1, 1, 1, 1, 1, 1, 1, 1, 1, 1, 1])
me_cube_001.polygons.foreach_set('material_index', [4, 1, 1, 1, 1, 6, 0, 6, 0, 0, 6, 6, 6, 6, 0, 6, 6, 0, 0, 0, 0, 6, 6, 6, 6, 6, 0, 6, 6, 0, 0, 6, 0, 6, 6, 0, 6, 0, 6, 2, 4, 1, 1, 1, 4, 1, 1, 1, 4, 1, 1, 1, 5, 0, 1, 1, 1, 4, 3, 3, 3, 4, 3, 3, 3, 3, 0, 0, 0, 0, 0, 0, 0, 1, 1, 1, 1, 1, 1, 0, 0, 1, 0, 1, 1, 1, 1, 1, 1, 0, 1, 1, 1, 2, 0, 2, 2, 2, 0, 0, 0, 0, 0, 0, 1, 0, 0, 0, 0, 1, 1, 1, 1, 1, 1, 1, 0, 0, 1, 0, 0, 1, 1, 1, 1, 1, 1, 1, 2, 1, 2, 1, 3, 0, 4, 4, 4, 4, 4, 4, 4, 4, 3, 3, 3, 3, 3, 3, 3, 3, 0, 1, 0, 0, 0, 0, 0, 0, 1, 1, 0, 0, 0, 0, 0, 0, 0, 0, 0, 0, 3, 3, 3, 3, 3, 3, 3, 3, 1, 2, 1, 1, 1, 1, 2, 2, 2, 2, 2, 3, 3, 3, 3, 0, 0, 6, 6, 6, 6, 0, 0, 0, 0, 0, 0, 0, 1, 6, 6, 6, 0, 0, 0, 0, 0, 0, 1, 0, 0, 6, 0, 6, 0, 0, 0, 0, 4, 1, 1, 4, 4, 4, 1, 0, 1, 4, 4, 4, 4, 4])
_uv = me_cube_001.uv_layers.new(name='UVMap')
_uv.uv.foreach_set('vector', [0.0, 0.0, 0.0, 0.0, 0.0, 0.0, 0.0, 0.0, 0.0, 0.0, 0.0, 0.0, 0.0, 0.0, 0.0, 0.0, 0.0, 0.0, 0.0, 0.0, 0.0, 0.0, 0.0, 0.0, 0.0, 0.0, 0.0, 0.0, 0.0, 0.0, 0.0, 0.0, 0.0, 0.0, 0.0, 0.0, 0.0, 0.0, 0.0, 0.0, 0.0, 0.0, 0.0, 0.0, 0.0, 0.0, 0.0, 0.0, 0.0, 0.0, 0.0, 0.0, 0.0, 0.0, 0.0, 0.0, 0.0, 0.0, 0.0, 0.0, 0.0, 0.0, 0.0, 0.0, 0.0, 0.0, 0.0, 0.0, 0.0, 0.0, 0.0, 0.0, 0.0, 0.0, 0.0, 0.0, 0.0, 0.0, 0.0, 0.0, 0.0, 0.0, 0.0, 0.0, 0.0, 0.0, 0.0, 0.0, 0.0, 0.0, 0.0, 0.0, 0.0, 0.0, 0.0, 0.0, 0.0, 0.0, 0.0, 0.0, 0.0, 0.0, 0.0, 0.0, 0.0, 0.0, 0.0, 0.0, 0.0, 0.0, 0.0, 0.0, 0.0, 0.0, 0.0, 0.0, 0.0, 0.0, 0.0, 0.0, 0.0, 0.0, 0.0, 0.0, 0.0, 0.0, 0.0, 0.0, 0.0, 0.0, 0.0, 0.0, 0.0, 0.0, 0.0, 0.0, 0.0, 0.0, 0.0, 0.0, 0.0, 0.0, 0.0, 0.0, 0.0, 0.0, 0.0, 0.0, 0.0, 0.0, 0.0, 0.0, 0.0, 0.0, 0.0, 0.0, 0.0, 0.0, 0.0, 0.0, 0.0, 0.0, 0.0, 0.0, 0.0, 0.0, 0.0, 0.0, 0.0, 0.0, 0.0, 0.0, 0.0, 0.0, 0.0, 0.0, 0.0, 0.0, 0.0, 0.0, 0.0, 0.0, 0.0, 0.0, 0.0, 0.0, 0.0, 0.0, 0.0, 0.0, 0.0, 0.0, 0.0, 0.0, 0.0, 0.0, 0.0, 0.0, 0.0, 0.0, 0.0, 0.0, 0.0, 0.0, 0.0, 0.0, 0.0, 0.0, 0.0, 0.0, 0.0, 0.0, 0.0, 0.0, 0.0, 0.0, 0.0, 0.0, 0.0, 0.0, 0.0, 0.0, 0.0, 0.0, 0.0, 0.0, 0.0, 0.0, 0.0, 0.0, 0.0, 0.0, 0.0, 0.0, 0.0, 0.0, 0.0, 0.0, 0.0, 0.0, 0.0, 0.0, 0.0, 0.0, 0.0, 0.0, 0.0, 0.0, 0.0, 0.0, 0.0, 0.0, 0.0, 0.0, 0.0, 0.0, 0.0, 0.0, 0.0, 0.0, 0.0, 0.0, 0.0, 0.0, 0.0, 0.0, 0.0, 0.0, 0.0, 0.0, 0.0, 0.0, 0.0, 0.0, 0.0, 0.0, 0.0, 0.0, 0.0, 0.0, 0.0, 0.0, 0.0, 0.0, 0.0, 0.0, 0.0, 0.0, 0.0, 0.0, 0.0, 0.0, 0.0, 0.0, 0.0, 0.0, 0.0, 0.0, 0.0, 0.0, 0.0, 0.0, 0.0, 0.0, 0.0, 0.0, 0.0, 0.0, 0.0, 0.0, 0.0, 0.0, 0.0, 0.0, 0.0, 0.0, 0.0, 0.0, 0.0, 0.0, 0.0, 0.0, 0.0, 0.0, 0.0, 0.0, 0.0, 0.0, 0.0, 0.0, 0.0, 0.0, 0.0, 0.0, 0.0, 0.0, 0.0, 0.0, 0.0, 0.0, 0.0, 0.0, 0.0, 0.0, 0.0, 0.0, 0.0, 0.0, 0.0, 0.0, 0.0, 0.0, 0.0, 0.0, 0.0, 0.0, 0.0, 0.0, 0.0, 0.0, 0.0, 0.0, 0.0, 0.0, 0.0, 0.0, 0.0, 0.0, 0.0, 0.0, 0.0, 0.0, 0.0, 0.0, 0.0, 0.0, 0.0, 0.0, 0.0, 0.0, 0.0, 0.0, 0.0, 0.0, 0.0, 0.0, 0.0, 0.0, 0.0, 0.0, 0.0, 0.0, 0.0, 0.0, 0.0, 0.0, 0.0, 0.0, 0.0, 0.0, 0.0, 0.0, 0.0, 0.0, 0.0, 0.0, 0.0, 0.0, 0.0, 0.0, 0.0, 0.0, 0.0, 0.0, 0.0, 0.0, 0.0, 0.0, 0.0, 0.0, 0.0, 0.0, 0.0, 0.0, 0.0, 0.0, 0.0, 0.0, 0.0, 0.0, 0.0, 0.0, 0.0, 0.0, 0.0, 0.0, 0.0, 0.0, 0.0, 0.0, 0.0, 0.0, 0.0, 0.0, 0.0, 0.0, 0.0, 0.0, 0.0, 0.0, 0.0, 0.0, 0.0, 0.0, 0.0, 0.0, 0.0, 0.0, 0.0, 0.0, 0.0, 0.0, 0.0, 0.0, 0.0, 0.0, 0.0, 0.0, 0.0, 0.0, 0.0, 0.0, 0.0, 0.0, 0.0, 0.0, 0.0, 0.0, 0.0, 0.0, 0.0, 0.0, 0.0, 0.0, 0.0, 0.0, 0.0, 0.0, 0.0, 0.0, 0.0, 0.0, 0.0, 0.0, 0.0, 0.0, 0.0, 0.0, 0.0, 0.0, 0.0, 0.0, 0.0, 0.0, 0.0, 0.0, 0.0, 0.0, 0.0, 0.0, 0.0, 0.0, 0.0, 0.0, 0.0, 0.0, 0.0, 0.0, 0.0, 0.0, 0.0, 0.0, 0.0, 0.0, 0.0, 0.0, 0.0, 0.0, 0.0, 0.0, 0.0, 0.0, 0.5247, 0.7834, 0.5248, 0.8252, 0.4414, 0.8253, 0.4414, 0.7834, 0.0, 0.0, 0.0, 0.0, 0.0, 0.0, 0.0, 0.0, 0.0, 0.0, 0.0, 0.0, 0.0, 0.0, 0.0, 0.0, 0.0, 0.0, 0.0, 0.0, 0.0, 0.0, 0.0, 0.0, 0.0, 0.0, 0.5248, 0.9039, 0.5206, 0.9039, 0.4415, 0.9041, 0.4415, 0.8621, 0.5248, 0.862, 0.0, 0.0, 0.0, 0.0, 0.0, 0.0, 0.0, 0.0, 0.0, 0.0, 0.0, 0.0, 0.0, 0.0, 0.0, 0.0, 0.0, 0.0, 0.0, 0.0, 0.0, 0.0, 0.0, 0.0, 0.0, 0.0, 0.3804, 0.9406, 0.4933, 0.9406, 0.4933, 0.9823, 0.3804, 0.9823, 0.1399, 0.7359, 0.1871, 0.7359, 0.1871, 0.75, 0.1399, 0.75, 0.0, 0.0, 0.0, 0.0, 0.0, 0.0, 0.0, 0.0, 0.0, 0.0, 0.0, 0.0, 0.0, 0.0, 0.0, 0.0, 0.0, 0.0, 0.0, 0.0, 0.0, 0.0, 0.0, 0.0, 0.0, 0.0, 0.0, 0.0, 0.0, 0.0, 0.0, 0.0, 0.0, 0.0, 0.0, 0.0, 0.0, 0.0, 0.0, 0.0, 0.4737, 0.045, 0.555, 0.04478, 0.555, 0.09961, 0.4737, 0.09968, 0.0, 0.0, 0.0, 0.0, 0.0, 0.0, 0.0, 0.0, 0.0, 0.0, 0.0, 0.0, 0.0, 0.0, 0.0, 0.0, 0.0, 0.0, 0.0, 0.0, 0.0, 0.0, 0.0, 0.0, 0.555, 0.1504, 0.555, 0.2052, 0.4737, 0.205, 0.4737, 0.1503, 0.0, 0.0, 0.0, 0.0, 0.0, 0.0, 0.0, 0.0, 0.0, 0.0, 0.0, 0.0, 0.0, 0.0, 0.0, 0.0, 0.0, 0.0, 0.0, 0.0, 0.0, 0.0, 0.0, 0.0, 0.0, 0.0, 0.0, 0.0, 0.0, 0.0, 0.0, 0.0, 0.0, 0.0, 0.0, 0.0, 0.0, 0.0, 0.0, 0.0, 0.0, 0.0, 0.0, 0.0, 0.0, 0.0, 0.0, 0.0, 0.0, 0.0, 0.0, 0.0, 0.0, 0.0, 0.375, 0.25, 0.4063, 0.25, 0.625, 0.25, 0.625, 0.5, 0.375, 0.5, 0.375, 0.5, 0.625, 0.5, 0.5833, 0.5417, 0.4048, 0.5417, 0.375, 0.5417, 0.375, 0.7083, 0.375, 0.7104, 0.375, 0.75, 0.375, 0.75, 0.4063, 0.75, 0.625, 0.75, 0.5313, 0.7813, 0.4375, 0.7813, 0.4375, 0.8281, 0.4866, 0.8281, 0.5312, 0.8594, 0.4375, 0.8594, 0.4375, 0.9063, 0.5, 0.9375, 0.4062, 0.9375, 0.375, 0.9375, 0.125, 0.5, 0.375, 0.5, 0.375, 0.75, 0.1875, 0.75, 0.1875, 0.7498, 0.1875, 0.735, 0.1406, 0.735, 0.1406, 0.7498, 0.125, 0.7498, 0.0, 0.0, 0.0, 0.0, 0.0, 0.0, 0.0, 0.0, 0.0, 0.0, 0.0, 0.0, 0.0, 0.0, 0.0, 0.0, 0.0, 0.0, 0.0, 0.0, 0.0, 0.0, 0.0, 0.0, 0.0, 0.0, 0.0, 0.0, 0.0, 0.0, 0.0, 0.0, 0.0, 0.0, 0.0, 0.0, 0.0, 0.0, 0.0, 0.0, 0.625, 0.5, 0.625, 0.5, 0.625, 0.5, 0.625, 0.5, 0.625, 0.25, 0.625, 0.25, 0.625, 0.25, 0.625, 0.25, 0.625, 0.75, 0.625, 0.75, 0.625, 0.75, 0.625, 0.75, 0.625, 1.0, 0.625, 1.0, 0.625, 1.0, 0.625, 1.0, 0.625, 0.75, 0.625, 1.0, 0.625, 1.0, 0.625, 1.0, 0.625, 1.0, 0.625, 0.75, 0.625, 0.75, 0.625, 0.75, 0.0, 0.0, 0.0, 0.0, 0.0, 0.0, 0.0, 0.0, 0.0, 0.0, 0.0, 0.0, 0.0, 0.0, 0.0, 0.0, 0.0, 0.0, 0.0, 0.0, 0.0, 0.0, 0.0, 0.0, 0.0, 0.0, 0.0, 0.0, 0.0, 0.0, 0.0, 0.0, 0.0, 0.0, 0.0, 0.0, 0.0, 0.0, 0.0, 0.0, 0.0, 0.0, 0.0, 0.0, 0.0, 0.0, 0.0, 0.0, 0.0, 0.0, 0.0, 0.0, 0.0, 0.0, 0.0, 0.0, 0.0, 0.0, 0.0, 0.0, 0.0, 0.0, 0.0, 0.0, 0.0, 0.0, 0.0, 0.0, 0.625, 0.25, 0.625, 0.25, 0.625, 0.25, 0.625, 0.25, 0.625, 0.5, 0.625, 0.5, 0.625, 0.5, 0.625, 0.5, 0.0, 0.0, 0.0, 0.0, 0.0, 0.0, 0.0, 0.0, 0.0, 0.0, 0.0, 0.0, 0.0, 0.0, 0.0, 0.0, 0.0, 0.0, 0.0, 0.0, 0.0, 0.0, 0.0, 0.0, 0.0, 0.0, 0.0, 0.0, 0.0, 0.0, 0.0, 0.0, 0.0, 0.0, 0.0, 0.0, 0.0, 0.0, 0.0, 0.0, 0.0, 0.0, 0.0, 0.0, 0.0, 0.0, 0.0, 0.0, 0.0, 0.0, 0.0, 0.0, 0.0, 0.0, 0.0, 0.0, 0.0, 0.0, 0.0, 0.0, 0.0, 0.0, 0.0, 0.0, 0.0, 0.0, 0.0, 0.0, 0.0, 0.0, 0.0, 0.0, 0.0, 0.0, 0.0, 0.0, 0.0, 0.0, 0.0, 0.0, 0.0, 0.0, 0.0, 0.0, 0.0, 0.0, 0.0, 0.0, 0.0, 0.0, 0.0, 0.0, 0.0, 0.0, 0.0, 0.0, 0.0, 0.0, 0.0, 0.0, 0.0, 0.0, 0.0, 0.0, 0.0, 0.0, 0.0, 0.0, 0.0, 0.0, 0.0, 0.0, 0.0, 0.0, 0.0, 0.0, 0.0, 0.0, 0.0, 0.0, 0.0, 0.0, 0.625, 0.5, 0.625, 0.75, 0.625, 0.75, 0.625, 0.5, 0.0, 0.0, 0.0, 0.0, 0.0, 0.0, 0.0, 0.0, 0.0, 0.0, 0.0, 0.0, 0.0, 0.0, 0.625, 0.0, 0.625, 0.25, 0.0, 0.0, 0.0, 0.0, 0.0, 0.0, 0.0, 0.0, 0.0, 0.0, 0.0, 0.0, 0.0, 0.0, 0.0, 0.0, 0.0, 0.0, 0.0, 0.0, 0.0, 0.0, 0.0, 0.0, 0.0, 0.0, 0.0, 0.0, 0.0, 0.0, 0.0, 0.0, 0.0, 0.0, 0.0, 0.0, 0.0, 0.0, 0.375, 0.75, 0.375, 0.7104, 0.375, 0.7083, 0.3765, 0.7083, 0.4063, 0.7083, 0.4063, 0.75, 0.0, 0.0, 0.0, 0.0, 0.0, 0.0, 0.0, 0.0, 0.0, 0.0, 0.0, 0.0, 0.0, 0.0, 0.0, 0.0, 0.0, 0.0, 0.0, 0.0, 0.0, 0.0, 0.0, 0.0, 0.0, 0.0, 0.0, 0.0, 0.0, 0.0, 0.0, 0.0, 0.0, 0.0, 0.0, 0.0, 0.0, 0.0, 0.0, 0.0, 0.0, 0.0, 0.0, 0.0, 0.0, 0.0, 0.0, 0.0, 0.0, 0.0, 0.0, 0.0, 0.0, 0.0, 0.0, 0.0, 0.0, 0.0, 0.0, 0.0, 0.0, 0.0, 0.0, 0.0, 0.0, 0.0, 0.0, 0.0, 0.0, 0.0, 0.0, 0.0, 0.0, 0.0, 0.0, 0.0, 0.0, 0.0, 0.0, 0.0, 0.0, 0.0, 0.0, 0.0, 0.0, 0.0, 0.0, 0.0, 0.0, 0.0, 0.0, 0.0, 0.0, 0.0, 0.0, 0.0, 0.0, 0.0, 0.0, 0.0, 0.0, 0.0, 0.0, 0.0, 0.0, 0.0, 0.0, 0.0, 0.0, 0.0, 0.0, 0.0, 0.0, 0.0, 0.0, 0.0, 0.0, 0.0, 0.0, 0.0, 0.0, 0.0, 0.0, 0.0, 0.0, 0.0, 0.0, 0.0, 0.0, 0.0, 0.0, 0.0, 0.0, 0.0, 0.0, 0.0, 0.0, 0.0, 0.0, 0.0, 0.0, 0.0, 0.0, 0.0, 0.0, 0.0, 0.0, 0.0, 0.0, 0.0, 0.0, 0.0, 0.0, 0.0, 0.0, 0.0, 0.0, 0.0, 0.0, 0.0, 0.0, 0.0, 0.0, 0.0, 0.0, 0.0, 0.0, 0.0, 0.0, 0.0, 0.0, 0.0, 0.0, 0.0, 0.0, 0.0, 0.0, 0.0, 0.0, 0.0, 0.0, 0.0, 0.0, 0.0, 0.0, 0.0, 0.0, 0.0, 0.0, 0.0, 0.0, 0.0, 0.0, 0.0, 0.0, 0.0, 0.0, 0.0, 0.0, 0.0, 0.0, 0.0, 0.0, 0.0, 0.0, 0.0, 0.0, 0.0, 0.0, 0.0, 0.0, 0.0, 0.0, 0.0, 0.0, 0.0, 0.0, 0.0, 0.0, 0.0, 0.0, 0.0, 0.0, 0.0, 0.0, 0.0, 0.0, 0.0, 0.0, 0.0, 0.0, 0.0, 0.0, 0.0, 0.0, 0.0, 0.0, 0.0, 0.0, 0.0, 0.0, 0.0, 0.0, 0.0, 0.0, 0.0, 0.0, 0.0, 0.0, 0.0, 0.0, 0.0, 0.0, 0.0, 0.0, 0.0, 0.0, 0.0, 0.0, 0.0, 0.0, 0.0, 0.0, 0.0, 0.0, 0.0, 0.0, 0.0, 0.0, 0.0, 0.0, 0.0, 0.0, 0.0, 0.0, 0.0, 0.4792, 0.1458, 0.4687, 0.1042, 0.5625, 0.1042, 0.5625, 0.04167, 0.625, 0.0, 0.625, 0.25, 0.4063, 0.25, 0.375, 0.25, 0.375, 0.25, 0.375, 0.25, 0.4062, 0.25, 0.4062, 0.2498, 0.4062, 0.238, 0.4832, 0.2083, 0.5625, 0.2083, 0.5625, 0.1458, 0.4737, 0.045, 0.4737, 0.09968, 0.4674, 0.1039, 0.4674, 0.04075, 0.555, 0.04478, 0.4737, 0.045, 0.4674, 0.04075, 0.5613, 0.0405, 0.4737, 0.09968, 0.555, 0.09961, 0.5613, 0.1039, 0.4674, 0.1039, 0.555, 0.09961, 0.555, 0.04478, 0.5613, 0.0405, 0.5613, 0.1039, 0.555, 0.1504, 0.4737, 0.1503, 0.4674, 0.1461, 0.5613, 0.1461, 0.4737, 0.1503, 0.4737, 0.205, 0.4674, 0.2092, 0.4674, 0.1461, 0.4737, 0.205, 0.555, 0.2052, 0.5613, 0.2095, 0.4674, 0.2092, 0.555, 0.2052, 0.555, 0.1504, 0.5613, 0.1461, 0.5613, 0.2095, 0.0, 0.0, 0.0, 0.0, 0.4737, 0.09968, 0.555, 0.09961, 0.0, 0.0, 0.0, 0.0, 0.555, 0.09961, 0.555, 0.04478, 0.0, 0.0, 0.0, 0.0, 0.555, 0.04478, 0.4737, 0.045, 0.4687, 0.1042, 0.4687, 0.04167, 0.4737, 0.045, 0.4737, 0.09968, 0.0, 0.0, 0.0, 0.0, 0.4737, 0.1503, 0.4737, 0.205, 0.0, 0.0, 0.0, 0.0, 0.0, 0.0, 0.0, 0.0, 0.0, 0.0, 0.0, 0.0, 0.0, 0.0, 0.555, 0.2052, 0.555, 0.1504, 0.0, 0.0, 0.0, 0.0, 0.0, 0.0, 0.0, 0.0, 0.0, 0.0, 0.375, 0.0, 0.4062, 0.0, 0.4062, 0.0001875, 0.4062, 0.238, 0.3755, 0.2498, 0.375, 0.25, 0.375, 0.25, 0.375, 0.25, 0.375, 0.0001875, 0.0, 0.0, 0.0, 0.0, 0.0, 0.0, 0.0, 0.0, 0.3804, 0.9823, 0.4933, 0.9823, 0.4988, 0.985, 0.375, 0.9851, 0.4933, 0.9823, 0.4933, 0.9406, 0.4987, 0.9378, 0.4988, 0.985, 0.4933, 0.9406, 0.3804, 0.9406, 0.375, 0.9379, 0.4987, 0.9378, 0.0, 0.0, 0.0, 0.0, 0.0, 0.0, 0.0, 0.0, 0.3804, 0.9823, 0.4933, 0.9823, 0.0, 0.0, 0.0, 0.0, 0.4933, 0.9823, 0.4933, 0.9406, 0.0, 0.0, 0.0, 0.0, 0.0, 0.0, 0.4933, 0.9406, 0.3804, 0.9406, 0.0, 0.0, 0.0, 0.0, 0.0, 0.0, 0.0, 0.0, 0.0, 0.0, 0.0, 0.0, 0.0, 0.0, 0.0, 0.0, 0.5, 0.9375, 0.4375, 0.9063, 0.5312, 0.9063, 0.5312, 0.8594, 0.4866, 0.8281, 0.5313, 0.8281, 0.5313, 0.7813, 0.625, 0.75, 0.625, 1.0, 0.4062, 1.0, 0.4062, 0.9844, 0.5, 0.9844, 0.4414, 0.8253, 0.5248, 0.8252, 0.5301, 0.8279, 0.4361, 0.828, 0.5247, 0.7834, 0.4414, 0.7834, 0.4361, 0.7807, 0.53, 0.7807, 0.5248, 0.8252, 0.5247, 0.7834, 0.53, 0.7807, 0.5301, 0.8279, 0.4414, 0.7834, 0.4414, 0.8253, 0.4361, 0.828, 0.4361, 0.7807, 0.5248, 0.9039, 0.5248, 0.862, 0.5301, 0.8594, 0.5301, 0.9066, 0.4415, 0.9041, 0.5206, 0.9039, 0.5206, 0.9066, 0.4362, 0.9068, 0.4415, 0.8621, 0.4415, 0.9041, 0.4362, 0.9068, 0.4362, 0.8595, 0.5248, 0.862, 0.4415, 0.8621, 0.4362, 0.8595, 0.5301, 0.8594, 0.5206, 0.9039, 0.5248, 0.9039, 0.5301, 0.9066, 0.5206, 0.9066, 0.0, 0.0, 0.0, 0.0, 0.0, 0.0, 0.0, 0.0, 0.0, 0.0, 0.0, 0.0, 0.0, 0.0, 0.5248, 0.862, 0.5248, 0.9039, 0.0, 0.0, 0.0, 0.0, 0.4415, 0.8621, 0.5248, 0.862, 0.4375, 0.8594, 0.4375, 0.9063, 0.0, 0.0, 0.4415, 0.8621, 0.0, 0.0, 0.0, 0.0, 0.0, 0.0, 0.0, 0.0, 0.0, 0.0, 0.0, 0.0, 0.0, 0.0, 0.0, 0.0, 0.5247, 0.7834, 0.0, 0.0, 0.0, 0.0, 0.5247, 0.7834, 0.4414, 0.7834, 0.4375, 0.8281, 0.4375, 0.7813, 0.4414, 0.7834, 0.4414, 0.8253, 0.0, 0.0, 0.0, 0.0, 0.0, 0.0, 0.0, 0.0, 0.0, 0.0, 0.0, 0.0, 0.0, 0.0, 0.0, 0.0, 0.0, 0.0, 0.0, 0.0, 0.0, 0.0, 0.0, 0.0, 0.0, 0.0, 0.0, 0.0, 0.0, 0.0, 0.0, 0.0, 0.0, 0.0, 0.0, 0.0, 0.0, 0.0, 0.0, 0.0, 0.0, 0.0, 0.0, 0.0, 0.0, 0.0, 0.0, 0.0, 0.0, 0.0, 0.0, 0.0, 0.0, 0.0, 0.0, 0.0, 0.0, 0.0, 0.0, 0.0, 0.0, 0.0, 0.0, 0.0, 0.0, 0.0, 0.0, 0.0, 0.0, 0.0, 0.0, 0.0, 0.0, 0.0, 0.0, 0.0, 0.0, 0.0, 0.0, 0.0, 0.0, 0.0, 0.0, 0.0, 0.0, 0.0, 0.0, 0.0, 0.0, 0.0, 0.0, 0.0, 0.0, 0.0, 0.0, 0.0, 0.0, 0.0, 0.0, 0.0, 0.0, 0.0, 0.0, 0.0, 0.0, 0.0, 0.0, 0.0, 0.0, 0.0, 0.0, 0.0, 0.0, 0.0, 0.0, 0.0, 0.0, 0.0, 0.0, 0.0, 0.0, 0.0, 0.0, 0.0, 0.4062, 0.238, 0.4062, 0.2498, 0.3755, 0.2498, 0.4062, 0.238, 0.4062, 0.0001875, 0.4062, 0.0, 0.625, 0.0, 0.5625, 0.04167, 0.4687, 0.04167, 0.4687, 0.1042, 0.4792, 0.1458, 0.4687, 0.1458, 0.4687, 0.2083, 0.4832, 0.2083, 0.0, 0.0, 0.0, 0.0, 0.0, 0.0, 0.0, 0.0, 0.0, 0.0, 0.0, 0.0, 0.0, 0.0, 0.0, 0.0, 0.0, 0.0, 0.0, 0.0, 0.0, 0.0, 0.0, 0.0, 0.0, 0.0, 0.0, 0.0, 0.0, 0.0, 0.0, 0.0, 0.0, 0.0, 0.0, 0.0, 0.0, 0.0, 0.0, 0.0, 0.0, 0.0, 0.0, 0.0, 0.0, 0.0, 0.0, 0.0, 0.0, 0.0, 0.0, 0.0, 0.0, 0.0, 0.0, 0.0, 0.0, 0.0, 0.3755, 0.2498, 0.4062, 0.2498, 0.4062, 0.25, 0.375, 0.25, 0.0, 0.0, 0.0, 0.0, 0.0, 0.0, 0.0, 0.0, 0.0, 0.0, 0.125, 0.7498, 0.1406, 0.7498, 0.1406, 0.7498, 0.1406, 0.75, 0.1251, 0.75, 0.125, 0.75, 0.0, 0.0, 0.0, 0.0, 0.0, 0.0, 0.0, 0.0, 0.4062, 0.9844, 0.4062, 1.0, 0.375, 1.0, 0.375, 0.9999, 0.375, 0.9844, 0.375, 0.9844, 0.3763, 0.9844, 0.4062, 0.9844, 0.0, 0.0, 0.0, 0.0, 0.0, 0.0, 0.0, 0.0, 0.0, 0.0, 0.0, 0.0, 0.0, 0.0, 0.0, 0.0, 0.0, 0.0, 0.0, 0.0, 0.0, 0.0, 0.0, 0.0, 0.0, 0.0, 0.0, 0.0, 0.0, 0.0, 0.0, 0.0, 0.0, 0.0, 0.0, 0.0, 0.0, 0.0, 0.0, 0.0, 0.0, 0.0, 0.0, 0.0, 0.0, 0.0, 0.0, 0.0, 0.0, 0.0, 0.0, 0.0, 0.0, 0.0, 0.0, 0.0, 0.0, 0.0, 0.0, 0.0, 0.0, 0.0, 0.0, 0.0, 0.0, 0.0, 0.0, 0.0, 0.0, 0.0, 0.0, 0.0, 0.0, 0.0, 0.0, 0.0, 0.0, 0.0, 0.375, 0.9375, 0.4062, 0.9375, 0.3755, 0.9375, 0.0, 0.0, 0.0, 0.0, 0.0, 0.0, 0.0, 0.0, 0.0, 0.0, 0.0, 0.0, 0.0, 0.0, 0.0, 0.0, 0.0, 0.0, 0.0, 0.0, 0.0, 0.0, 0.0, 0.0, 0.0, 0.0, 0.1875, 0.7498, 0.1875, 0.75, 0.1875, 0.7498, 0.0, 0.0, 0.0, 0.0, 0.0, 0.0, 0.0, 0.0, 0.0, 0.0, 0.0, 0.0, 0.0, 0.0, 0.0, 0.0, 0.0, 0.0, 0.0, 0.0, 0.0, 0.0, 0.4063, 0.75, 0.4063, 0.7083, 0.5938, 0.7083, 0.5938, 0.5417, 0.5833, 0.5417, 0.625, 0.5, 0.625, 0.75, 0.0, 0.0, 0.0, 0.0, 0.0, 0.0, 0.0, 0.0, 0.0, 0.0, 0.0, 0.0, 0.0, 0.0, 0.0, 0.0, 0.0, 0.0, 0.0, 0.0, 0.0, 0.0, 0.0, 0.0, 0.0, 0.0, 0.0, 0.0, 0.0, 0.0, 0.0, 0.0, 0.0, 0.0, 0.0, 0.0, 0.0, 0.0, 0.0, 0.0, 0.0, 0.0, 0.0, 0.0, 0.0, 0.0, 0.0, 0.0, 0.0, 0.0, 0.0, 0.0, 0.0, 0.0, 0.0, 0.0, 0.0, 0.0, 0.0, 0.0, 0.0, 0.0, 0.0, 0.0, 0.0, 0.0, 0.0, 0.0, 0.0, 0.0, 0.0, 0.0, 0.0, 0.0, 0.0, 0.0, 0.0, 0.0, 0.0, 0.0, 0.0, 0.0, 0.0, 0.0, 0.0, 0.0, 0.0, 0.0, 0.0, 0.0, 0.0, 0.0, 0.0, 0.0, 0.0, 0.0, 0.0, 0.0, 0.0, 0.0, 0.0, 0.0, 0.0, 0.0, 0.0, 0.0, 0.0, 0.0, 0.0, 0.0, 0.0, 0.0, 0.0, 0.0, 0.0, 0.0, 0.0, 0.0, 0.0, 0.0, 0.0, 0.0, 0.0, 0.0, 0.0, 0.0, 0.0, 0.0, 0.0, 0.0, 0.0, 0.0, 0.0, 0.0, 0.0, 0.0, 0.0, 0.0, 0.0, 0.0, 0.0, 0.0, 0.0, 0.0, 0.0, 0.0, 0.0, 0.0, 0.0, 0.0, 0.0, 0.0, 0.0, 0.0, 0.0, 0.0, 0.0, 0.0, 0.0, 0.0, 0.0, 0.0, 0.0, 0.0, 0.0, 0.0, 0.0, 0.0, 0.0, 0.0, 0.0, 0.0, 0.0, 0.0, 0.0, 0.0, 0.0, 0.0, 0.0, 0.0, 0.0, 0.0, 0.0, 0.0, 0.0, 0.0, 0.0, 0.0, 0.0, 0.0, 0.0, 0.0, 0.0, 0.0, 0.0, 0.0, 0.0, 0.0, 0.0, 0.0, 0.0, 0.0, 0.0, 0.0, 0.0, 0.0, 0.0, 0.0, 0.0, 0.0, 0.0, 0.0, 0.0, 0.0, 0.0, 0.0, 0.0, 0.0, 0.0, 0.0, 0.0, 0.0, 0.0, 0.0, 0.0, 0.0, 0.0, 0.0, 0.0, 0.0])
me_cube_001.materials.append(mat_main)
me_cube_001.materials.append(mat_roof1)
me_cube_001.materials.append(mat_rood2)
me_cube_001.materials.append(mat_window1)
me_cube_001.materials.append(mat_window2)
me_cube_001.materials.append(mat_door)
me_cube_001.materials.append(mat_footer)
me_cube_001.update()

# ---- objects
ob_street_name = bpy.data.objects.new('street_name', me_cube)
ob_cube = bpy.data.objects.new('Cube', me_cube_001)

# ---- transforms, parenting, visibility, modifiers, constraints
ob_street_name.location = (13.82, -3.999, 2.476)
ob_street_name.scale = (1.0, 0.064, 0.16)
ob_cube.location = (0.0, 0.0, 0.0)
_m = ob_cube.modifiers.new('Auto Smooth', 'NODES')
_m.node_group = ng_auto_smooth
_gi = [s.identifier for s in ng_auto_smooth.interface.items_tree if s.item_type == 'SOCKET' and s.in_out == 'INPUT']
_m[_gi[1]] = 0.5236  # Angle

# ---- collection membership
scene.collection.objects.link(ob_street_name)
col_collection.objects.link(ob_cube)

# ---- scene / render settings (as saved in the file)
scene.frame_start = 1; scene.frame_end = 250; scene.frame_set(1)
scene.render.engine = 'BLENDER_EEVEE_NEXT'
scene.cycles.sampling_pattern = 'TABULATED_SOBOL'
scene.view_settings.view_transform = 'Filmic'
bpy.context.view_layer.update()

# ---- added for rendering (the .blend has no active camera and no usable light): camera, sun
cam_auto = bpy.data.cameras.new('AutoCamera')
cam_auto.lens = 50.0
cam_auto.sensor_width = 36.0
cam_auto.clip_end = 1000.0
ob_auto_camera = bpy.data.objects.new('AutoCamera', cam_auto)
scene.collection.objects.link(ob_auto_camera)
ob_auto_camera.location = (32.1459, -34.4731, 29.8033)
ob_auto_camera.rotation_euler = (1.09748, -7.21219e-08, 0.694738)
scene.camera = ob_auto_camera
light_auto_sun = bpy.data.lights.new('AutoSun', 'SUN')
light_auto_sun.energy = 3.0
light_auto_sun.angle = 0.0523599
ob_auto_sun = bpy.data.objects.new('AutoSun', light_auto_sun)
scene.collection.objects.link(ob_auto_sun)
ob_auto_sun.rotation_euler = (0.872665, 0.174533, 0.523599)
bpy.context.view_layer.update()
